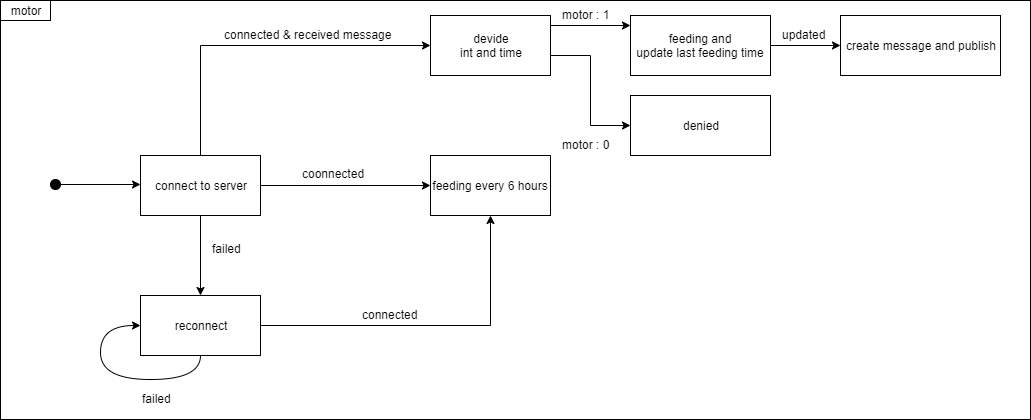

The diagram above was exported from draw.io. Its source (the exported page's mxGraphModel, read from the mxfile embedded in the PNG):
<mxGraphModel dx="1915" dy="1688" grid="1" gridSize="10" guides="1" tooltips="1" connect="1" arrows="1" fold="1" page="1" pageScale="1" pageWidth="827" pageHeight="1169" math="0" shadow="0">
  <root>
    <mxCell id="0" />
    <mxCell id="1" parent="0" />
    <mxCell id="Wzs2UoZJlmGRf_4KrfAO-17" value="" style="rounded=0;whiteSpace=wrap;html=1;fillColor=none;" parent="1" vertex="1">
      <mxGeometry x="-30" y="-89" width="1030" height="419" as="geometry" />
    </mxCell>
    <mxCell id="Wzs2UoZJlmGRf_4KrfAO-1" value="" style="edgeStyle=orthogonalEdgeStyle;rounded=0;orthogonalLoop=1;jettySize=auto;html=1;startArrow=none;startFill=0;endArrow=classic;endFill=1;strokeColor=#000000;" parent="1" source="Wzs2UoZJlmGRf_4KrfAO-2" edge="1">
      <mxGeometry relative="1" as="geometry">
        <mxPoint x="110" y="95" as="targetPoint" />
      </mxGeometry>
    </mxCell>
    <mxCell id="Wzs2UoZJlmGRf_4KrfAO-2" value="" style="ellipse;whiteSpace=wrap;html=1;aspect=fixed;fillColor=#000000;" parent="1" vertex="1">
      <mxGeometry x="20" y="90" width="10" height="10" as="geometry" />
    </mxCell>
    <mxCell id="Wzs2UoZJlmGRf_4KrfAO-3" value="" style="edgeStyle=orthogonalEdgeStyle;rounded=0;orthogonalLoop=1;jettySize=auto;html=1;startArrow=none;startFill=0;endArrow=classic;endFill=1;strokeColor=#000000;" parent="1" source="Wzs2UoZJlmGRf_4KrfAO-5" target="Wzs2UoZJlmGRf_4KrfAO-8" edge="1">
      <mxGeometry relative="1" as="geometry" />
    </mxCell>
    <mxCell id="Wzs2UoZJlmGRf_4KrfAO-4" value="" style="edgeStyle=orthogonalEdgeStyle;rounded=0;orthogonalLoop=1;jettySize=auto;html=1;startArrow=none;startFill=0;endArrow=classic;endFill=1;strokeColor=#000000;" parent="1" source="Wzs2UoZJlmGRf_4KrfAO-5" target="Wzs2UoZJlmGRf_4KrfAO-10" edge="1">
      <mxGeometry relative="1" as="geometry" />
    </mxCell>
    <mxCell id="tnC3vzwlj12hKn5_TeNk-9" value="" style="edgeStyle=orthogonalEdgeStyle;rounded=0;orthogonalLoop=1;jettySize=auto;html=1;" parent="1" source="Wzs2UoZJlmGRf_4KrfAO-5" target="tnC3vzwlj12hKn5_TeNk-8" edge="1">
      <mxGeometry relative="1" as="geometry">
        <Array as="points">
          <mxPoint x="170" y="-44" />
        </Array>
      </mxGeometry>
    </mxCell>
    <mxCell id="Wzs2UoZJlmGRf_4KrfAO-5" value="connect to server" style="rounded=0;whiteSpace=wrap;html=1;fillColor=none;" parent="1" vertex="1">
      <mxGeometry x="110" y="66" width="120" height="60" as="geometry" />
    </mxCell>
    <mxCell id="tnC3vzwlj12hKn5_TeNk-13" value="" style="edgeStyle=orthogonalEdgeStyle;rounded=0;orthogonalLoop=1;jettySize=auto;html=1;" parent="1" edge="1">
      <mxGeometry relative="1" as="geometry">
        <mxPoint x="520" y="-64" as="sourcePoint" />
        <mxPoint x="600" y="-64" as="targetPoint" />
      </mxGeometry>
    </mxCell>
    <mxCell id="tnC3vzwlj12hKn5_TeNk-8" value="devide&lt;br&gt;int and time" style="rounded=0;whiteSpace=wrap;html=1;fillColor=none;" parent="1" vertex="1">
      <mxGeometry x="400" y="-74" width="120" height="60" as="geometry" />
    </mxCell>
    <mxCell id="tnC3vzwlj12hKn5_TeNk-20" value="" style="edgeStyle=orthogonalEdgeStyle;rounded=0;orthogonalLoop=1;jettySize=auto;html=1;" parent="1" source="tnC3vzwlj12hKn5_TeNk-12" target="tnC3vzwlj12hKn5_TeNk-19" edge="1">
      <mxGeometry relative="1" as="geometry" />
    </mxCell>
    <mxCell id="tnC3vzwlj12hKn5_TeNk-12" value="feeding and&lt;br&gt;update last feeding time" style="rounded=0;whiteSpace=wrap;html=1;fillColor=none;" parent="1" vertex="1">
      <mxGeometry x="600" y="-74" width="140" height="60" as="geometry" />
    </mxCell>
    <mxCell id="tnC3vzwlj12hKn5_TeNk-19" value="create message and publish" style="rounded=0;whiteSpace=wrap;html=1;fillColor=none;" parent="1" vertex="1">
      <mxGeometry x="810" y="-74" width="160" height="60" as="geometry" />
    </mxCell>
    <mxCell id="Wzs2UoZJlmGRf_4KrfAO-7" value="" style="edgeStyle=orthogonalEdgeStyle;orthogonalLoop=1;jettySize=auto;html=1;startArrow=classic;startFill=1;endArrow=none;endFill=0;strokeColor=#000000;exitX=0;exitY=0.5;exitDx=0;exitDy=0;curved=1;" parent="1" source="Wzs2UoZJlmGRf_4KrfAO-10" target="Wzs2UoZJlmGRf_4KrfAO-10" edge="1">
      <mxGeometry relative="1" as="geometry">
        <Array as="points">
          <mxPoint x="70" y="236" />
          <mxPoint x="70" y="290" />
          <mxPoint x="170" y="290" />
        </Array>
        <mxPoint x="270" y="310" as="sourcePoint" />
      </mxGeometry>
    </mxCell>
    <mxCell id="Wzs2UoZJlmGRf_4KrfAO-8" value="feeding every 6 hours" style="rounded=0;whiteSpace=wrap;html=1;fillColor=none;" parent="1" vertex="1">
      <mxGeometry x="400" y="66" width="120" height="60" as="geometry" />
    </mxCell>
    <mxCell id="tnC3vzwlj12hKn5_TeNk-6" value="" style="edgeStyle=orthogonalEdgeStyle;orthogonalLoop=1;jettySize=auto;html=1;entryX=0.5;entryY=1;entryDx=0;entryDy=0;rounded=0;" parent="1" source="Wzs2UoZJlmGRf_4KrfAO-10" target="Wzs2UoZJlmGRf_4KrfAO-8" edge="1">
      <mxGeometry relative="1" as="geometry">
        <mxPoint x="310" y="236" as="targetPoint" />
      </mxGeometry>
    </mxCell>
    <mxCell id="Wzs2UoZJlmGRf_4KrfAO-10" value="reconnect" style="rounded=0;whiteSpace=wrap;html=1;fillColor=none;" parent="1" vertex="1">
      <mxGeometry x="110" y="206" width="120" height="60" as="geometry" />
    </mxCell>
    <mxCell id="Wzs2UoZJlmGRf_4KrfAO-14" value="coonnected" style="text;html=1;resizable=0;points=[];autosize=1;align=left;verticalAlign=top;spacingTop=-4;" parent="1" vertex="1">
      <mxGeometry x="270" y="75" width="80" height="20" as="geometry" />
    </mxCell>
    <mxCell id="Wzs2UoZJlmGRf_4KrfAO-16" value="failed" style="text;html=1;resizable=0;points=[];autosize=1;align=left;verticalAlign=top;spacingTop=-4;" parent="1" vertex="1">
      <mxGeometry x="180" y="150" width="40" height="20" as="geometry" />
    </mxCell>
    <mxCell id="Wzs2UoZJlmGRf_4KrfAO-18" value="motor" style="rounded=0;whiteSpace=wrap;html=1;fillColor=none;" parent="1" vertex="1">
      <mxGeometry x="-30" y="-89" width="50" height="20" as="geometry" />
    </mxCell>
    <mxCell id="tnC3vzwlj12hKn5_TeNk-2" value="failed" style="text;html=1;resizable=0;points=[];autosize=1;align=left;verticalAlign=top;spacingTop=-4;" parent="1" vertex="1">
      <mxGeometry x="110" y="300" width="40" height="20" as="geometry" />
    </mxCell>
    <mxCell id="tnC3vzwlj12hKn5_TeNk-7" value="connected" style="text;html=1;resizable=0;points=[];autosize=1;align=left;verticalAlign=top;spacingTop=-4;" parent="1" vertex="1">
      <mxGeometry x="330" y="216" width="70" height="20" as="geometry" />
    </mxCell>
    <mxCell id="tnC3vzwlj12hKn5_TeNk-10" value="connected &amp;amp; received message" style="text;html=1;resizable=0;points=[];autosize=1;align=left;verticalAlign=top;spacingTop=-4;" parent="1" vertex="1">
      <mxGeometry x="192" y="-64" width="180" height="20" as="geometry" />
    </mxCell>
    <mxCell id="tnC3vzwlj12hKn5_TeNk-15" value="" style="edgeStyle=orthogonalEdgeStyle;rounded=0;orthogonalLoop=1;jettySize=auto;html=1;entryX=0;entryY=0.5;entryDx=0;entryDy=0;" parent="1" target="tnC3vzwlj12hKn5_TeNk-16" edge="1">
      <mxGeometry relative="1" as="geometry">
        <mxPoint x="520" y="-34" as="sourcePoint" />
        <mxPoint x="600" y="-34" as="targetPoint" />
      </mxGeometry>
    </mxCell>
    <mxCell id="tnC3vzwlj12hKn5_TeNk-16" value="denied" style="rounded=0;whiteSpace=wrap;html=1;fillColor=none;" parent="1" vertex="1">
      <mxGeometry x="600" y="6" width="140" height="60" as="geometry" />
    </mxCell>
    <mxCell id="tnC3vzwlj12hKn5_TeNk-17" value="motor : 1" style="text;html=1;resizable=0;points=[];autosize=1;align=left;verticalAlign=top;spacingTop=-4;" parent="1" vertex="1">
      <mxGeometry x="530" y="-84" width="60" height="20" as="geometry" />
    </mxCell>
    <mxCell id="tnC3vzwlj12hKn5_TeNk-18" value="motor : 0" style="text;html=1;resizable=0;points=[];autosize=1;align=left;verticalAlign=top;spacingTop=-4;" parent="1" vertex="1">
      <mxGeometry x="530" y="46" width="60" height="20" as="geometry" />
    </mxCell>
    <mxCell id="tnC3vzwlj12hKn5_TeNk-21" value="updated" style="text;html=1;resizable=0;points=[];autosize=1;align=left;verticalAlign=top;spacingTop=-4;" parent="1" vertex="1">
      <mxGeometry x="750" y="-64" width="60" height="20" as="geometry" />
    </mxCell>
  </root>
</mxGraphModel>